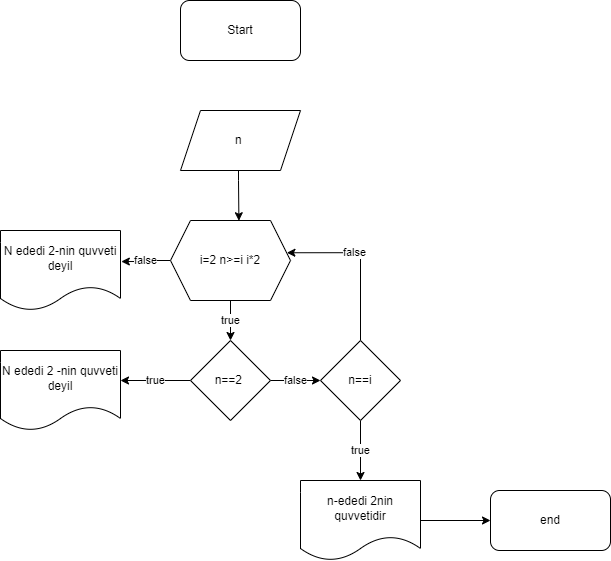

The diagram above was exported from draw.io. Its source (the exported page's mxGraphModel, read from the mxfile embedded in the PNG):
<mxGraphModel dx="710" dy="336" grid="1" gridSize="10" guides="1" tooltips="1" connect="1" arrows="1" fold="1" page="1" pageScale="1" pageWidth="827" pageHeight="1169" math="0" shadow="0">
  <root>
    <mxCell id="0" />
    <mxCell id="1" parent="0" />
    <mxCell id="oIyHlw68Emhk9Sey8K0_-1" value="Start" style="rounded=1;whiteSpace=wrap;html=1;" vertex="1" parent="1">
      <mxGeometry x="310" y="10" width="120" height="60" as="geometry" />
    </mxCell>
    <mxCell id="oIyHlw68Emhk9Sey8K0_-18" style="edgeStyle=orthogonalEdgeStyle;rounded=0;orthogonalLoop=1;jettySize=auto;html=1;entryX=0.57;entryY=0.003;entryDx=0;entryDy=0;entryPerimeter=0;" edge="1" parent="1" source="oIyHlw68Emhk9Sey8K0_-2" target="oIyHlw68Emhk9Sey8K0_-3">
      <mxGeometry relative="1" as="geometry">
        <Array as="points">
          <mxPoint x="368" y="190" />
          <mxPoint x="368" y="190" />
        </Array>
      </mxGeometry>
    </mxCell>
    <mxCell id="oIyHlw68Emhk9Sey8K0_-2" value="n&amp;nbsp;" style="shape=parallelogram;perimeter=parallelogramPerimeter;whiteSpace=wrap;html=1;fixedSize=1;" vertex="1" parent="1">
      <mxGeometry x="310" y="120" width="120" height="60" as="geometry" />
    </mxCell>
    <mxCell id="oIyHlw68Emhk9Sey8K0_-12" value="false" style="edgeStyle=orthogonalEdgeStyle;rounded=0;orthogonalLoop=1;jettySize=auto;html=1;entryX=1.007;entryY=0.388;entryDx=0;entryDy=0;entryPerimeter=0;" edge="1" parent="1" source="oIyHlw68Emhk9Sey8K0_-3" target="oIyHlw68Emhk9Sey8K0_-17">
      <mxGeometry relative="1" as="geometry">
        <mxPoint x="260" y="270" as="targetPoint" />
      </mxGeometry>
    </mxCell>
    <mxCell id="oIyHlw68Emhk9Sey8K0_-20" value="true" style="edgeStyle=orthogonalEdgeStyle;rounded=0;orthogonalLoop=1;jettySize=auto;html=1;entryX=0.5;entryY=0;entryDx=0;entryDy=0;" edge="1" parent="1" source="oIyHlw68Emhk9Sey8K0_-3" target="oIyHlw68Emhk9Sey8K0_-19">
      <mxGeometry relative="1" as="geometry" />
    </mxCell>
    <mxCell id="oIyHlw68Emhk9Sey8K0_-3" value="i=2 n&amp;gt;=i i*2" style="shape=hexagon;perimeter=hexagonPerimeter2;whiteSpace=wrap;html=1;fixedSize=1;size=20;" vertex="1" parent="1">
      <mxGeometry x="300" y="230" width="120" height="80" as="geometry" />
    </mxCell>
    <mxCell id="oIyHlw68Emhk9Sey8K0_-25" value="true" style="edgeStyle=orthogonalEdgeStyle;rounded=0;orthogonalLoop=1;jettySize=auto;html=1;entryX=0.5;entryY=0;entryDx=0;entryDy=0;" edge="1" parent="1" source="oIyHlw68Emhk9Sey8K0_-4" target="oIyHlw68Emhk9Sey8K0_-16">
      <mxGeometry relative="1" as="geometry" />
    </mxCell>
    <mxCell id="oIyHlw68Emhk9Sey8K0_-26" style="edgeStyle=orthogonalEdgeStyle;rounded=0;orthogonalLoop=1;jettySize=auto;html=1;entryX=0.97;entryY=0.403;entryDx=0;entryDy=0;entryPerimeter=0;" edge="1" parent="1" source="oIyHlw68Emhk9Sey8K0_-4" target="oIyHlw68Emhk9Sey8K0_-3">
      <mxGeometry relative="1" as="geometry">
        <Array as="points">
          <mxPoint x="490" y="262" />
        </Array>
      </mxGeometry>
    </mxCell>
    <mxCell id="oIyHlw68Emhk9Sey8K0_-27" value="false" style="edgeLabel;html=1;align=center;verticalAlign=middle;resizable=0;points=[];" vertex="1" connectable="0" parent="oIyHlw68Emhk9Sey8K0_-26">
      <mxGeometry x="0.1648" y="-1" relative="1" as="geometry">
        <mxPoint as="offset" />
      </mxGeometry>
    </mxCell>
    <mxCell id="oIyHlw68Emhk9Sey8K0_-4" value="n==i" style="rhombus;whiteSpace=wrap;html=1;" vertex="1" parent="1">
      <mxGeometry x="450" y="350" width="80" height="80" as="geometry" />
    </mxCell>
    <mxCell id="oIyHlw68Emhk9Sey8K0_-29" style="edgeStyle=orthogonalEdgeStyle;rounded=0;orthogonalLoop=1;jettySize=auto;html=1;entryX=0;entryY=0.5;entryDx=0;entryDy=0;" edge="1" parent="1" source="oIyHlw68Emhk9Sey8K0_-16" target="oIyHlw68Emhk9Sey8K0_-28">
      <mxGeometry relative="1" as="geometry" />
    </mxCell>
    <mxCell id="oIyHlw68Emhk9Sey8K0_-16" value="n-ededi 2nin quvvetidir" style="shape=document;whiteSpace=wrap;html=1;boundedLbl=1;" vertex="1" parent="1">
      <mxGeometry x="430" y="490" width="120" height="80" as="geometry" />
    </mxCell>
    <mxCell id="oIyHlw68Emhk9Sey8K0_-17" value="N ededi 2-nin quvveti deyil" style="shape=document;whiteSpace=wrap;html=1;boundedLbl=1;" vertex="1" parent="1">
      <mxGeometry x="130" y="240" width="120" height="80" as="geometry" />
    </mxCell>
    <mxCell id="oIyHlw68Emhk9Sey8K0_-22" value="true" style="edgeStyle=orthogonalEdgeStyle;rounded=0;orthogonalLoop=1;jettySize=auto;html=1;" edge="1" parent="1" source="oIyHlw68Emhk9Sey8K0_-19">
      <mxGeometry relative="1" as="geometry">
        <mxPoint x="250" y="390" as="targetPoint" />
      </mxGeometry>
    </mxCell>
    <mxCell id="oIyHlw68Emhk9Sey8K0_-24" value="false" style="edgeStyle=orthogonalEdgeStyle;rounded=0;orthogonalLoop=1;jettySize=auto;html=1;entryX=0;entryY=0.5;entryDx=0;entryDy=0;" edge="1" parent="1" source="oIyHlw68Emhk9Sey8K0_-19" target="oIyHlw68Emhk9Sey8K0_-4">
      <mxGeometry relative="1" as="geometry" />
    </mxCell>
    <mxCell id="oIyHlw68Emhk9Sey8K0_-19" value="n==2&amp;nbsp;" style="rhombus;whiteSpace=wrap;html=1;" vertex="1" parent="1">
      <mxGeometry x="320" y="350" width="80" height="80" as="geometry" />
    </mxCell>
    <mxCell id="oIyHlw68Emhk9Sey8K0_-23" value="N ededi 2 -nin quvveti deyil" style="shape=document;whiteSpace=wrap;html=1;boundedLbl=1;" vertex="1" parent="1">
      <mxGeometry x="130" y="360" width="120" height="80" as="geometry" />
    </mxCell>
    <mxCell id="oIyHlw68Emhk9Sey8K0_-28" value="end" style="rounded=1;whiteSpace=wrap;html=1;" vertex="1" parent="1">
      <mxGeometry x="620" y="500" width="120" height="60" as="geometry" />
    </mxCell>
  </root>
</mxGraphModel>